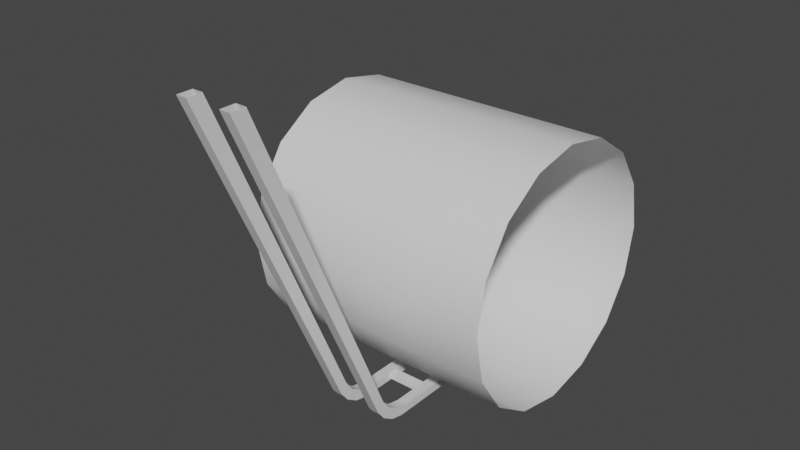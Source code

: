 # Source: Huge_Cable.blend  (saved by Blender 2.81.16; exported with 4.5.12 LTS)
import bpy
from mathutils import Matrix  # noqa: F401  (used for matrix-valued properties, if any)

bpy.ops.wm.read_factory_settings(use_empty=True)
scene = bpy.context.scene
scene.name = 'Scene'

# ---- collections
col_collection = bpy.data.collections.new('Collection'); scene.collection.children.link(col_collection)

# ---- materials (node trees are filled in below, after node groups)
mat_huge_cable = bpy.data.materials.new('Huge Cable')
mat_huge_cable.use_transparent_shadow = False
mat_metal = bpy.data.materials.new('Metal')
mat_metal.use_transparent_shadow = False

# ---- node groups
ng_auto_smooth = bpy.data.node_groups.new('Auto Smooth', 'GeometryNodeTree')
_s = ng_auto_smooth.interface.new_socket(name='Geometry', in_out='OUTPUT', socket_type='NodeSocketGeometry')
_s = ng_auto_smooth.interface.new_socket(name='Geometry', in_out='INPUT', socket_type='NodeSocketGeometry')
_s = ng_auto_smooth.interface.new_socket(name='Angle', in_out='INPUT', socket_type='NodeSocketFloat')
_s.subtype = 'ANGLE'
_s.min_value = 0.0
_s.max_value = 3.142
ng_auto_smooth.is_modifier = True
_N = ng_auto_smooth.nodes; _L = ng_auto_smooth.links
n0 = _N.new('NodeGroupOutput'); n0.name = 'Group Output'; n0.location = (480, -100)
n1 = _N.new('NodeGroupInput'); n1.name = 'Group Input'; n1.location = (-420, -300)
n2 = _N.new('NodeGroupInput'); n2.name = 'Group Input.001'; n2.location = (-60, -100)
n3 = _N.new('GeometryNodeSetShadeSmooth'); n3.name = 'Set Shade Smooth'; n3.location = (120, -100)
n3.domain = 'EDGE'
n4 = _N.new('GeometryNodeSetShadeSmooth'); n4.name = 'Set Shade Smooth.001'; n4.location = (300, -100)
n5 = _N.new('GeometryNodeInputMeshEdgeAngle'); n5.name = 'Edge Angle'; n5.location = (-420, -220)
n6 = _N.new('GeometryNodeInputEdgeSmooth'); n6.name = 'Is Edge Smooth'; n6.location = (-60, -160)
n7 = _N.new('GeometryNodeInputShadeSmooth'); n7.name = 'Is Face Smooth'; n7.location = (-240, -340)
n8 = _N.new('FunctionNodeBooleanMath'); n8.name = 'Boolean Math'; n8.location = (-60, -220)
n9 = _N.new('FunctionNodeCompare'); n9.name = 'Compare'; n9.location = (-240, -180)
n9.operation = 'LESS_EQUAL'
_L.new(n5.outputs[0], n9.inputs[0])
_L.new(n4.outputs[0], n0.inputs[0])
_L.new(n1.outputs[1], n9.inputs[1])
_L.new(n9.outputs[0], n8.inputs[0])
_L.new(n7.outputs[0], n8.inputs[1])
_L.new(n2.outputs[0], n3.inputs[0])
_L.new(n6.outputs[0], n3.inputs[1])
_L.new(n3.outputs[0], n4.inputs[0])
_L.new(n8.outputs[0], n3.inputs[2])
n0.is_active_output = True

# ---- material node trees
mat_huge_cable.use_nodes = True; mat_huge_cable.node_tree.nodes.clear()
_N = mat_huge_cable.node_tree.nodes; _L = mat_huge_cable.node_tree.links
n0 = _N.new('ShaderNodeOutputMaterial'); n0.name = 'Material Output'; n0.location = (300, 300)
n1 = _N.new('ShaderNodeBsdfPrincipled'); n1.name = 'Principled BSDF'; n1.location = (10, 300)
n1.distribution = 'GGX'
n1.subsurface_method = 'BURLEY'
n1.inputs[3].default_value = 1.45
n1.inputs[27].default_value = (0.0, 0.0, 0.0, 1.0)
n1.inputs[28].default_value = 1.0
_L.new(n1.outputs[0], n0.inputs[0])
n0.is_active_output = True
mat_metal.use_nodes = True; mat_metal.node_tree.nodes.clear()
_N = mat_metal.node_tree.nodes; _L = mat_metal.node_tree.links
n0 = _N.new('ShaderNodeOutputMaterial'); n0.name = 'Material Output'; n0.location = (300, 300)
n1 = _N.new('ShaderNodeBsdfPrincipled'); n1.name = 'Principled BSDF'; n1.location = (10, 300)
n1.distribution = 'GGX'
n1.subsurface_method = 'BURLEY'
n1.inputs[3].default_value = 1.45
n1.inputs[27].default_value = (0.0, 0.0, 0.0, 1.0)
n1.inputs[28].default_value = 1.0
_L.new(n1.outputs[0], n0.inputs[0])
n0.is_active_output = True

# ---- world
world_world = bpy.data.worlds.new('World'); scene.world = world_world
world_world.use_nodes = True; world_world.node_tree.nodes.clear()
_N = world_world.node_tree.nodes; _L = world_world.node_tree.links
n0 = _N.new('ShaderNodeOutputWorld'); n0.name = 'World Output'; n0.location = (300, 300)
n1 = _N.new('ShaderNodeBackground'); n1.name = 'Background'; n1.location = (10, 300)
n1.inputs[0].default_value = (0.05088, 0.05088, 0.05088, 1.0)
_L.new(n1.outputs[0], n0.inputs[0])
n0.is_active_output = True
world_world.color = (0.05088, 0.05088, 0.05088)
world_world.use_sun_shadow = False
world_world.sun_shadow_jitter_overblur = 0.0

# ---- meshes
me_cylinder = bpy.data.meshes.new('Cylinder')
me_cylinder.from_pydata([(-0.5, 0.5, 7.078e-08), (0.5, 0.5, 4.098e-08), (-0.5, 0.4619, -0.1913), (0.5, 0.4619, -0.1913), (-0.5, 0.3536, -0.3536), (0.5, 0.3536, -0.3536), (-0.5, 0.1913, -0.4619), (0.5, 0.1913, -0.4619), (-0.5, -1.441e-08, -0.5), (0.5, -1.441e-08, -0.5), (-0.5, -0.1913, -0.4619), (0.5, -0.1913, -0.4619), (-0.5, -0.3536, -0.3536), (0.5, -0.3536, -0.3536), (-0.5, -0.4619, -0.1913), (0.5, -0.4619, -0.1913), (-0.5, -0.5, 1.118e-08), (0.5, -0.5, -4.843e-08), (-0.5, -0.4619, 0.1913), (0.5, -0.4619, 0.1913), (-0.5, -0.3536, 0.3536), (0.5, -0.3536, 0.3536), (-0.5, -0.1913, 0.4619), (0.5, -0.1913, 0.4619), (-0.5, 1.341e-08, 0.5), (0.5, 1.341e-08, 0.5), (-0.5, 0.1913, 0.4619), (0.5, 0.1913, 0.4619), (-0.5, 0.3536, 0.3536), (0.5, 0.3536, 0.3536), (-0.5, 0.4619, 0.1913), (0.5, 0.4619, 0.1913)], [], [(0, 1, 3, 2), (2, 3, 5, 4), (4, 5, 7, 6), (6, 7, 9, 8), (8, 9, 11, 10), (10, 11, 13, 12), (12, 13, 15, 14), (14, 15, 17, 16), (16, 17, 19, 18), (18, 19, 21, 20), (20, 21, 23, 22), (22, 23, 25, 24), (24, 25, 27, 26), (26, 27, 29, 28), (28, 29, 31, 30), (30, 31, 1, 0)])
me_cylinder.polygons.foreach_set('use_smooth', [True] * 16)
_uv = me_cylinder.uv_layers.new(name='UVMap')
_uv.uv.foreach_set('vector', [1.0, 0.5, 1.0, 1.0, 0.9375, 1.0, 0.9375, 0.5, 0.9375, 0.5, 0.9375, 1.0, 0.875, 1.0, 0.875, 0.5, 0.875, 0.5, 0.875, 1.0, 0.8125, 1.0, 0.8125, 0.5, 0.8125, 0.5, 0.8125, 1.0, 0.75, 1.0, 0.75, 0.5, 0.75, 0.5, 0.75, 1.0, 0.6875, 1.0, 0.6875, 0.5, 0.6875, 0.5, 0.6875, 1.0, 0.625, 1.0, 0.625, 0.5, 0.625, 0.5, 0.625, 1.0, 0.5625, 1.0, 0.5625, 0.5, 0.5625, 0.5, 0.5625, 1.0, 0.5, 1.0, 0.5, 0.5, 0.5, 0.5, 0.5, 1.0, 0.4375, 1.0, 0.4375, 0.5, 0.4375, 0.5, 0.4375, 1.0, 0.375, 1.0, 0.375, 0.5, 0.375, 0.5, 0.375, 1.0, 0.3125, 1.0, 0.3125, 0.5, 0.3125, 0.5, 0.3125, 1.0, 0.25, 1.0, 0.25, 0.5, 0.25, 0.5, 0.25, 1.0, 0.1875, 1.0, 0.1875, 0.5, 0.1875, 0.5, 0.1875, 1.0, 0.125, 1.0, 0.125, 0.5, 0.125, 0.5, 0.125, 1.0, 0.0625, 1.0, 0.0625, 0.5, 0.0625, 0.5, 0.0625, 1.0, 0.0, 1.0, 0.0, 0.5])
me_cylinder.materials.append(mat_huge_cable)
me_cylinder.use_remesh_fix_poles = True
me_cylinder.use_remesh_preserve_attributes = False
me_cylinder.use_mirror_vertex_groups = False
me_cylinder.update()
me_cube = bpy.data.meshes.new('Cube')
me_cube.from_pydata([(0.06708, -1.052, 0.8451), (0.06708, 0.553, -0.5127), (0.1079, -1.052, 0.8451), (0.1079, 0.553, -0.5127), (0.1079, 0.553, -0.5447), (0.1079, -1.112, 0.8451), (0.06708, 0.553, -0.5447), (0.06708, -1.112, 0.8451), (0.06708, -0.5028, -0.4276), (0.06708, -0.3729, -0.5127), (0.06708, -0.4718, -0.4701), (0.06708, -0.4243, -0.5013), (0.1079, -0.3729, -0.5127), (0.1079, -0.5028, -0.4276), (0.1079, -0.4243, -0.5013), (0.1079, -0.4718, -0.4701), (0.1079, -0.5303, -0.46), (0.1079, -0.3995, -0.5447), (0.1079, -0.4989, -0.5024), (0.1079, -0.451, -0.5334), (0.06708, -0.3995, -0.5447), (0.06708, -0.5303, -0.46), (0.06708, -0.451, -0.5334), (0.06708, -0.4989, -0.5024), (-0.06708, -1.052, 0.8451), (-0.06708, 0.553, -0.5127), (-0.1079, -1.052, 0.8451), (-0.1079, 0.553, -0.5127), (-0.1079, 0.553, -0.5447), (-0.1079, -1.112, 0.8451), (-0.06708, 0.553, -0.5447), (-0.06708, -1.112, 0.8451), (-0.06708, -0.5028, -0.4276), (-0.06708, -0.3729, -0.5127), (-0.06708, -0.4718, -0.4701), (-0.06708, -0.4243, -0.5013), (-0.1079, -0.3729, -0.5127), (-0.1079, -0.5028, -0.4276), (-0.1079, -0.4243, -0.5013), (-0.1079, -0.4718, -0.4701), (-0.1079, -0.5303, -0.46), (-0.1079, -0.3995, -0.5447), (-0.1079, -0.4989, -0.5024), (-0.1079, -0.451, -0.5334), (-0.06708, -0.3995, -0.5447), (-0.06708, -0.5303, -0.46), (-0.06708, -0.451, -0.5334), (-0.06708, -0.4989, -0.5024), (-0.07031, -0.2586, -0.5375), (-0.07031, -0.2586, -0.5193), (-0.07031, -0.2157, -0.5375), (-0.07031, -0.2157, -0.5193), (0.07031, -0.2586, -0.5375), (0.07031, -0.2586, -0.5193), (0.07031, -0.2157, -0.5375), (0.07031, -0.2157, -0.5193), (-0.07031, 0.2742, -0.5375), (-0.07031, 0.2742, -0.5193), (-0.07031, 0.3171, -0.5375), (-0.07031, 0.3171, -0.5193), (0.07031, 0.2742, -0.5375), (0.07031, 0.2742, -0.5193), (0.07031, 0.3171, -0.5375), (0.07031, 0.3171, -0.5193)], [], [(8, 0, 2, 13), (4, 3, 12, 17), (21, 16, 5, 7), (4, 17, 20, 6), (12, 9, 11, 14), (14, 11, 10, 15), (15, 10, 8, 13), (16, 21, 23, 18), (18, 23, 22, 19), (19, 22, 20, 17), (3, 1, 9, 12), (19, 17, 12, 14), (18, 19, 14, 15), (16, 18, 15, 13), (5, 16, 13, 2), (1, 6, 20, 9), (11, 9, 20, 22), (10, 11, 22, 23), (8, 10, 23, 21), (0, 8, 21, 7), (32, 37, 26, 24), (28, 41, 36, 27), (45, 31, 29, 40), (28, 30, 44, 41), (36, 38, 35, 33), (38, 39, 34, 35), (39, 37, 32, 34), (40, 42, 47, 45), (42, 43, 46, 47), (43, 41, 44, 46), (27, 36, 33, 25), (43, 38, 36, 41), (42, 39, 38, 43), (40, 37, 39, 42), (29, 26, 37, 40), (25, 33, 44, 30), (35, 46, 44, 33), (34, 47, 46, 35), (32, 45, 47, 34), (24, 31, 45, 32), (48, 49, 51, 50), (50, 51, 55, 54), (54, 55, 53, 52), (52, 53, 49, 48), (50, 54, 52, 48), (55, 51, 49, 53), (56, 57, 59, 58), (58, 59, 63, 62), (62, 63, 61, 60), (60, 61, 57, 56), (58, 62, 60, 56), (63, 59, 57, 61)])
me_cube.polygons.foreach_set('use_smooth', [1, 1, 1, 1, 1, 1, 1, 1, 1, 1, 1, 1, 1, 1, 1, 1, 1, 1, 1, 1, 1, 1, 1, 1, 1, 1, 1, 1, 1, 1, 1, 1, 1, 1, 1, 1, 1, 1, 1, 1, 0, 0, 0, 0, 0, 0, 0, 0, 0, 0, 0, 0])
_uv = me_cube.uv_layers.new(name='UVMap')
_uv.uv.foreach_set('vector', [0.3884, 0.75, 0.625, 0.75, 0.625, 1.0, 0.3884, 1.0, 0.125, 0.5, 0.125, 0.5, 0.125, 0.7272, 0.125, 0.7278, 0.3881, 0.75, 0.3881, 1.0, 0.625, 1.0, 0.625, 0.75, 0.125, 0.5, 0.125, 0.7278, 0.375, 0.7278, 0.375, 0.5, 0.125, 0.7272, 0.375, 0.7272, 0.375, 0.7398, 0.125, 0.7398, 0.125, 0.7398, 0.375, 0.7398, 0.375, 0.75, 0.125, 0.75, 0.381, 1.0, 0.381, 0.75, 0.3884, 0.75, 0.3884, 1.0, 0.3881, 1.0, 0.3881, 0.75, 0.3808, 0.75, 0.3808, 1.0, 0.3808, 1.0, 0.3808, 0.75, 0.375, 0.75, 0.375, 1.0, 0.125, 0.7401, 0.375, 0.7401, 0.375, 0.7278, 0.125, 0.7278, 0.125, 0.5, 0.375, 0.5, 0.375, 0.7272, 0.125, 0.7272, 0.0, 0.0, 0.0, 0.0, 0.0, 0.0, 0.0, 0.0, 0.0, 0.0, 0.0, 0.0, 0.0, 0.0, 0.0, 0.0, 0.0, 0.0, 0.0, 0.0, 0.0, 0.0, 0.0, 0.0, 0.0, 0.0, 0.0, 0.0, 0.0, 0.0, 0.0, 0.0, 0.375, 0.5, 0.375, 0.5, 0.375, 0.7278, 0.375, 0.7272, 0.0, 0.0, 0.0, 0.0, 0.0, 0.0, 0.0, 0.0, 0.0, 0.0, 0.0, 0.0, 0.0, 0.0, 0.0, 0.0, 0.0, 0.0, 0.0, 0.0, 0.0, 0.0, 0.0, 0.0, 0.0, 0.0, 0.0, 0.0, 0.0, 0.0, 0.0, 0.0, 0.3884, 0.75, 0.3884, 1.0, 0.625, 1.0, 0.625, 0.75, 0.125, 0.5, 0.125, 0.7278, 0.125, 0.7272, 0.125, 0.5, 0.3881, 0.75, 0.625, 0.75, 0.625, 1.0, 0.3881, 1.0, 0.125, 0.5, 0.375, 0.5, 0.375, 0.7278, 0.125, 0.7278, 0.125, 0.7272, 0.125, 0.7398, 0.375, 0.7398, 0.375, 0.7272, 0.125, 0.7398, 0.125, 0.75, 0.375, 0.75, 0.375, 0.7398, 0.381, 1.0, 0.3884, 1.0, 0.3884, 0.75, 0.381, 0.75, 0.3881, 1.0, 0.3808, 1.0, 0.3808, 0.75, 0.3881, 0.75, 0.3808, 1.0, 0.375, 1.0, 0.375, 0.75, 0.3808, 0.75, 0.125, 0.7401, 0.125, 0.7278, 0.375, 0.7278, 0.375, 0.7401, 0.125, 0.5, 0.125, 0.7272, 0.375, 0.7272, 0.375, 0.5, 0.0, 0.0, 0.0, 0.0, 0.0, 0.0, 0.0, 0.0, 0.0, 0.0, 0.0, 0.0, 0.0, 0.0, 0.0, 0.0, 0.0, 0.0, 0.0, 0.0, 0.0, 0.0, 0.0, 0.0, 0.0, 0.0, 0.0, 0.0, 0.0, 0.0, 0.0, 0.0, 0.375, 0.5, 0.375, 0.7272, 0.375, 0.7278, 0.375, 0.5, 0.0, 0.0, 0.0, 0.0, 0.0, 0.0, 0.0, 0.0, 0.0, 0.0, 0.0, 0.0, 0.0, 0.0, 0.0, 0.0, 0.0, 0.0, 0.0, 0.0, 0.0, 0.0, 0.0, 0.0, 0.0, 0.0, 0.0, 0.0, 0.0, 0.0, 0.0, 0.0, 0.375, 0.0, 0.625, 0.0, 0.625, 0.25, 0.375, 0.25, 0.375, 0.25, 0.625, 0.25, 0.625, 0.5, 0.375, 0.5, 0.375, 0.5, 0.625, 0.5, 0.625, 0.75, 0.375, 0.75, 0.375, 0.75, 0.625, 0.75, 0.625, 1.0, 0.375, 1.0, 0.125, 0.5, 0.375, 0.5, 0.375, 0.75, 0.125, 0.75, 0.625, 0.5, 0.875, 0.5, 0.875, 0.75, 0.625, 0.75, 0.375, 0.0, 0.625, 0.0, 0.625, 0.25, 0.375, 0.25, 0.375, 0.25, 0.625, 0.25, 0.625, 0.5, 0.375, 0.5, 0.375, 0.5, 0.625, 0.5, 0.625, 0.75, 0.375, 0.75, 0.375, 0.75, 0.625, 0.75, 0.625, 1.0, 0.375, 1.0, 0.125, 0.5, 0.375, 0.5, 0.375, 0.75, 0.125, 0.75, 0.625, 0.5, 0.875, 0.5, 0.875, 0.75, 0.625, 0.75])
me_cube.materials.append(mat_metal)
me_cube.use_remesh_fix_poles = True
me_cube.use_remesh_preserve_attributes = False
me_cube.use_mirror_vertex_groups = False
me_cube.update()

# ---- objects
ob_huge_cable = bpy.data.objects.new('Huge_Cable', me_cylinder)
ob_cube = bpy.data.objects.new('Cube', me_cube)

# ---- transforms, parenting, visibility, modifiers, constraints
ob_huge_cable.location = (0.0, 0.0, 0.0)
ob_huge_cable.lineart.crease_threshold = 0.0
ob_cube.location = (0.0, 0.0, 0.0)
ob_cube.lineart.crease_threshold = 0.0
_m = ob_cube.modifiers.new('Auto Smooth', 'NODES')
_m.node_group = ng_auto_smooth
_gi = [s.identifier for s in ng_auto_smooth.interface.items_tree if s.item_type == 'SOCKET' and s.in_out == 'INPUT']
_m[_gi[1]] = 0.5236  # Angle

# ---- collection membership
col_collection.objects.link(ob_huge_cable)
col_collection.objects.link(ob_cube)

# ---- scene / render settings (as saved in the file)
scene.frame_start = 1; scene.frame_end = 250; scene.frame_set(1)
scene.render.engine = 'BLENDER_EEVEE_NEXT'
scene.render.motion_blur_shutter = 1.0
scene.cycles.use_denoising = False
scene.cycles.samples = 128
scene.cycles.sampling_pattern = 'TABULATED_SOBOL'
scene.cycles.use_adaptive_sampling = False
scene.cycles.use_light_tree = False
scene.view_settings.view_transform = 'Filmic'
bpy.context.view_layer.update()

# ---- added for rendering (the .blend has no active camera and no usable light): camera, sun
cam_auto = bpy.data.cameras.new('AutoCamera')
cam_auto.lens = 50.0
cam_auto.sensor_width = 36.0
cam_auto.clip_end = 1000.0
ob_auto_camera = bpy.data.objects.new('AutoCamera', cam_auto)
scene.collection.objects.link(ob_auto_camera)
ob_auto_camera.location = (2.20989, -2.93155, 1.91806)
ob_auto_camera.rotation_euler = (1.09748, -7.21219e-08, 0.694738)
scene.camera = ob_auto_camera
light_auto_sun = bpy.data.lights.new('AutoSun', 'SUN')
light_auto_sun.energy = 3.0
light_auto_sun.angle = 0.0523599
ob_auto_sun = bpy.data.objects.new('AutoSun', light_auto_sun)
scene.collection.objects.link(ob_auto_sun)
ob_auto_sun.rotation_euler = (0.872665, 0.174533, 0.523599)
bpy.context.view_layer.update()
